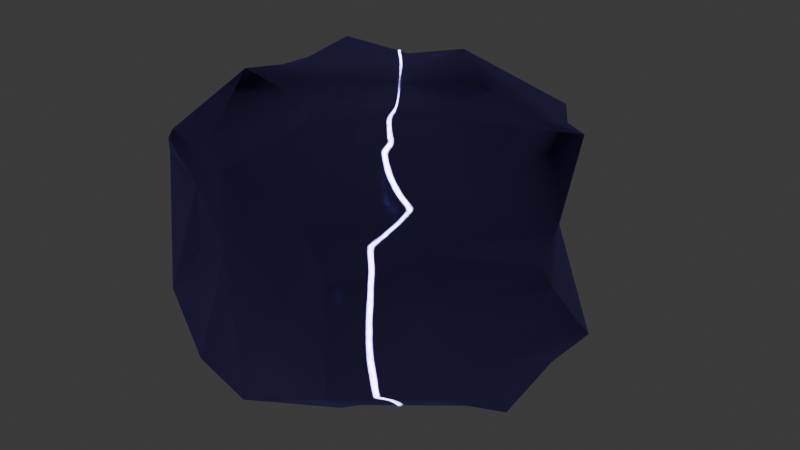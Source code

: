 # Source: MetalLump02.blend  (saved by Blender 4.1.24; exported with 4.5.12 LTS)
import bpy
from mathutils import Matrix  # noqa: F401  (used for matrix-valued properties, if any)

bpy.ops.wm.read_factory_settings(use_empty=True)
scene = bpy.context.scene
scene.name = 'Scene'

# ---- collections
col_collection = bpy.data.collections.new('Collection'); scene.collection.children.link(col_collection)

# ---- materials (node trees are filled in below, after node groups)
mat_crystal = bpy.data.materials.new('Crystal')
mat_crystal.alpha_threshold = 0.0
mat_crystal.use_transparent_shadow = False
mat_crystal.use_sss_translucency = True
mat_crystal.use_thickness_from_shadow = True
mat_crystal.roughness = 0.5
mat_crystal.line_color = (0.0, 0.0, 0.0, 1.0)

# ---- material node trees
mat_crystal.use_nodes = True; mat_crystal.node_tree.nodes.clear()
_N = mat_crystal.node_tree.nodes; _L = mat_crystal.node_tree.links
n0 = _N.new('ShaderNodeOutputMaterial'); n0.name = 'Material Output'; n0.location = (300, 300)
n1 = _N.new('ShaderNodeBsdfAnisotropic'); n1.name = 'Glossy BSDF'; n1.location = (10, 300)
n1.inputs[0].default_value = (0.3913, 0.3077, 1.0, 1.0)
n1.inputs[1].default_value = 0.1504
n1.inputs[2].default_value = 1.0
_L.new(n1.outputs[0], n0.inputs[0])
n0.is_active_output = True

# ---- world
world_world = bpy.data.worlds.new('World'); scene.world = world_world
world_world.use_nodes = True; world_world.node_tree.nodes.clear()
_N = world_world.node_tree.nodes; _L = world_world.node_tree.links
n0 = _N.new('ShaderNodeOutputWorld'); n0.name = 'World Output'; n0.location = (300, 300)
n1 = _N.new('ShaderNodeBackground'); n1.name = 'Background'; n1.location = (10, 300)
n1.inputs[0].default_value = (0.05088, 0.05088, 0.05088, 1.0)
_L.new(n1.outputs[0], n0.inputs[0])
n0.is_active_output = True
world_world.color = (0.05088, 0.05088, 0.05088)
world_world.use_sun_shadow = False
world_world.sun_shadow_jitter_overblur = 0.0

# ---- meshes
me_cube_003 = bpy.data.meshes.new('Cube.003')
me_cube_003.from_pydata([(1.21, -0.1967, 0.2408), (-1.095, 0.5724, -0.387), (0.6936, -0.04108, -0.8779), (-0.4782, 0.3916, -0.8089), (-1.049, -0.4088, -0.7565), (-0.1585, 0.4371, 0.8667), (-0.5224, -0.0675, 0.8657), (-0.05993, -0.4991, 0.8651), (0.5635, -0.06525, 0.8116), (1.283, 0.1883, -0.3107), (0.6727, 0.7219, -0.5481), (0.1155, 1.287, -0.2384), (0.2282, 1.184, 0.224), (0.353, 1.046, 0.3595), (0.5966, 0.9405, 0.5963), (0.811, 0.6101, 0.639), (1.063, 0.3591, 0.7156), (-0.4479, 0.9388, 0.3494), (-0.111, 0.9906, 0.2965), (-0.3182, 1.05, -0.4497), (-1.037, 0.6147, -0.4711), (-1.099, -0.0063, -0.6422), (-0.8357, -0.7602, -0.482), (-0.8298, -0.8712, -0.3473), (-1.157, 0.3534, 0.5959), (-0.9441, 0.6042, 0.511), (-0.7766, 0.8755, 0.3735), (-0.01847, -1.104, -0.6176), (0.5691, -1.081, -0.3497), (0.6064, -1.091, 0.3058), (-0.05077, -1.104, 0.7003), (-0.8992, -0.7422, 0.5256), (-1.114, -0.5744, 0.3307), (0.861, -0.6644, 0.3791), (0.7871, -0.6718, -0.465), (1.084, -0.2592, -0.6597), (1.157, 0.03861, -0.4671), (0.4389, -0.2619, -0.7984), (0.004748, -0.4505, -0.9086), (-0.567, -0.3012, -0.9931), (-0.527, 0.01734, -0.862), (0.415, 0.3109, -0.8765), (0.1512, 0.5404, 0.9331), (0.8436, 0.1559, 0.757), (-0.8509, 0.3218, 0.728), (-0.5696, 0.3677, 0.9036), (-0.6332, -0.9121, 0.7031), (-0.5181, -0.4866, 0.9448), (0.079, -0.8759, 0.8149), (0.2864, 0.6663, -0.8427), (0.4519, 0.9905, -0.5493), (-0.7027, 0.8593, -0.5754), (0.1516, -0.5381, -0.913), (0.01625, 0.1506, 0.8482), (0.1927, -0.1288, 0.8045), (0.7329, 0.6229, 0.3377), (1.044, 0.4076, -0.4374), (0.3718, 0.9168, -0.0607), (0.4988, 0.8323, 0.3403), (0.9586, 0.3513, 0.1709), (-0.1807, 1.028, -0.06921), (-0.08488, 1.169, -0.3264), (-0.6366, 0.9061, -0.3457), (-0.7172, 0.8148, -0.08095), (-1.084, 0.1037, -0.02546), (-1.002, 0.428, 0.09672), (-1.11, 0.1595, -0.4734), (-0.2014, -0.9986, 0.1723), (-0.5823, -0.845, -0.01277), (0.207, -0.987, -0.03189), (-0.6391, -0.7813, 0.3502), (0.7862, -0.5226, -0.02192), (1.055, -0.2009, -0.3366), (1.265, 0.05648, -0.1547), (1.202, -0.08833, 0.07976), (-0.0231, 0.0002298, -0.7869), (-0.05871, 0.4178, -0.8959), (0.6649, 0.2715, 0.7801), (0.4761, 0.3687, 0.803), (-0.04895, 0.6696, 0.627), (-0.5461, 0.6287, 0.5143), (-0.5563, 0.5116, 0.68), (-1.149, -0.09539, 0.5066), (-0.2883, -0.9417, 0.7753), (0.8121, -0.245, 0.5365), (1.207, -0.09869, 0.3786), (0.7143, -0.128, 0.609), (0.1474, -0.6808, 0.8788), (0.4187, -1.017, 0.4562), (0.7852, 0.2259, -0.7332), (0.6114, 0.523, -0.757), (-0.7496, 0.2791, -0.6049), (-0.9423, 0.3375, -0.5478), (-0.6163, -0.6923, -0.7334), (-0.778, -0.389, -0.9151), (-0.3686, -1.082, -0.5207), (0.4945, -0.4916, -0.7268), (0.2559, -0.7805, -0.6777), (0.9279, -0.1118, -0.7751), (0.4839, -0.9195, -0.5198)], [], [(47, 7, 6), (59, 55, 16), (73, 59, 74), (50, 57, 10), (57, 50, 11), (62, 60, 61), (11, 60, 12), (51, 62, 19), (64, 22, 82), (1, 65, 26), (4, 66, 21), (4, 22, 66), (25, 64, 24), (67, 69, 30), (70, 67, 46), (70, 31, 32), (69, 28, 29), (30, 69, 88), (31, 70, 46), (72, 71, 34), (28, 71, 29), (71, 33, 29), (34, 71, 28), (40, 75, 39), (37, 41, 2), (52, 38, 37), (41, 76, 49), (42, 78, 14), (77, 16, 15), (13, 79, 14), (12, 18, 13), (26, 80, 17), (44, 81, 24), (45, 81, 44), (32, 31, 82), (44, 6, 45), (48, 7, 83), (30, 83, 46), (84, 33, 85), (84, 85, 16), (8, 86, 43), (88, 48, 30), (33, 88, 29), (89, 56, 98), (36, 56, 9), (98, 36, 35), (56, 90, 10), (90, 49, 50), (50, 19, 61), (50, 61, 11), (21, 91, 40), (20, 91, 92), (92, 21, 66), (91, 20, 51), (3, 91, 51), (4, 21, 94), (95, 93, 38), (22, 93, 23), (52, 96, 97), (98, 96, 37), (28, 97, 99), (28, 99, 34), (52, 97, 27), (97, 28, 27), (37, 96, 52), (7, 53, 6), (54, 53, 7), (8, 78, 54), (42, 53, 78), (42, 5, 53), (53, 54, 78), (54, 7, 87, 8), (59, 9, 56, 55), (56, 10, 57, 55), (85, 0, 74, 59), (58, 55, 57), (57, 11, 12, 58), (9, 59, 73), (12, 13, 58), (58, 13, 14, 55), (14, 15, 55), (60, 63, 17, 18), (16, 85, 59), (16, 55, 15), (63, 1, 26, 17), (63, 60, 62), (25, 26, 65, 64), (12, 60, 18), (11, 61, 60), (51, 20, 62), (19, 62, 61), (1, 63, 20), (63, 62, 20), (66, 64, 65), (22, 64, 66), (22, 23, 32, 82), (5, 45, 6, 53), (1, 66, 65), (70, 32, 23, 68), (24, 64, 82), (68, 67, 70), (69, 67, 27), (72, 73, 74, 71), (23, 95, 68), (95, 67, 68), (27, 67, 95), (69, 27, 28), (88, 69, 29), (30, 46, 67), (71, 74, 0, 33), (79, 81, 45, 5), (35, 36, 72), (35, 72, 34), (9, 73, 36), (73, 72, 36), (40, 76, 75), (37, 75, 41), (37, 38, 75), (39, 75, 38), (3, 76, 40), (41, 75, 76), (78, 8, 77), (14, 77, 15), (14, 78, 77), (77, 8, 43), (16, 77, 43), (81, 79, 80), (79, 18, 17, 80), (13, 18, 79), (26, 25, 80), (31, 46, 47, 82), (24, 81, 25), (81, 80, 25), (42, 14, 79), (42, 79, 5), (44, 24, 82, 6), (47, 6, 82), (87, 48, 88, 84), (7, 47, 83), (30, 48, 83), (48, 87, 7), (46, 83, 47), (87, 84, 86), (89, 98, 2, 41), (33, 84, 88), (0, 85, 33), (43, 84, 16), (43, 86, 84), (87, 86, 8), (56, 89, 90), (98, 56, 36), (92, 66, 1, 20), (49, 90, 41), (90, 89, 41), (10, 90, 50), (49, 19, 50), (49, 76, 19), (3, 19, 76), (19, 3, 51), (92, 91, 21), (40, 39, 94, 21), (3, 40, 91), (94, 39, 38, 93), (22, 4, 94, 93), (23, 93, 95), (52, 27, 95, 38), (98, 35, 34, 99), (99, 97, 96), (99, 96, 98), (2, 98, 37)])
me_cube_003.polygons.foreach_set('use_smooth', [True] * 170)
me_cube_003.materials.append(mat_crystal)
me_cube_003.update()

# ---- objects
ob_metallump = bpy.data.objects.new('MetalLump', me_cube_003)

# ---- transforms, parenting, visibility, modifiers, constraints
ob_metallump.location = (0.0, 1.0, 0.0)
ob_metallump.lock_rotations_4d = False
ob_metallump.empty_display_type = 'ARROWS'
ob_metallump.lineart.crease_threshold = 0.0

# ---- collection membership
col_collection.objects.link(ob_metallump)

# ---- scene / render settings (as saved in the file)
scene.frame_start = 1; scene.frame_end = 250; scene.frame_set(1)
scene.render.engine = 'BLENDER_EEVEE_NEXT'
scene.cycles.sampling_pattern = 'TABULATED_SOBOL'
scene.eevee.ray_tracing_options.trace_max_roughness = 0.0
bpy.context.view_layer.update()

# ---- added for rendering (the .blend has no active camera and no usable light): camera, sun
cam_auto = bpy.data.cameras.new('AutoCamera')
cam_auto.lens = 50.0
cam_auto.sensor_width = 36.0
cam_auto.clip_end = 1000.0
ob_auto_camera = bpy.data.objects.new('AutoCamera', cam_auto)
scene.collection.objects.link(ob_auto_camera)
ob_auto_camera.location = (3.69739, -3.26894, 2.88307)
ob_auto_camera.rotation_euler = (1.09748, -7.21219e-08, 0.694738)
scene.camera = ob_auto_camera
light_auto_sun = bpy.data.lights.new('AutoSun', 'SUN')
light_auto_sun.energy = 3.0
light_auto_sun.angle = 0.0523599
ob_auto_sun = bpy.data.objects.new('AutoSun', light_auto_sun)
scene.collection.objects.link(ob_auto_sun)
ob_auto_sun.rotation_euler = (0.872665, 0.174533, 0.523599)
bpy.context.view_layer.update()
